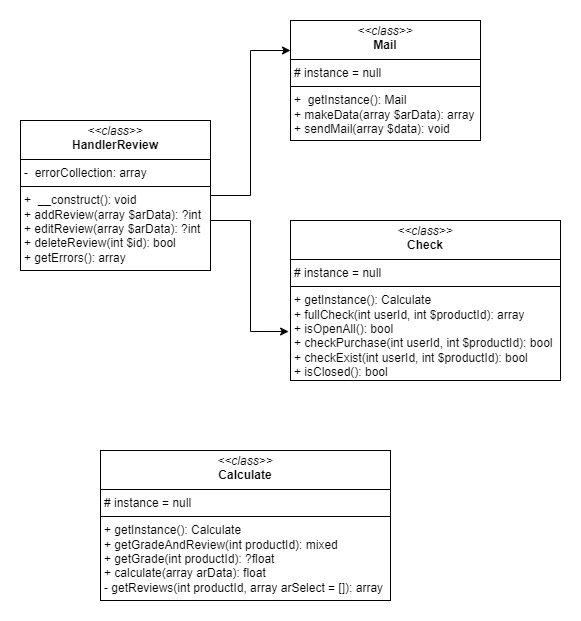

The diagram above was exported from draw.io. Its source (the exported page's mxGraphModel, read from the mxfile embedded in the PNG):
<mxGraphModel dx="1393" dy="796" grid="1" gridSize="10" guides="1" tooltips="1" connect="1" arrows="1" fold="1" page="1" pageScale="1" pageWidth="827" pageHeight="1169" math="0" shadow="0">
  <root>
    <mxCell id="0" />
    <mxCell id="1" parent="0" />
    <mxCell id="8mRVeOb3f65vT_rTU3z3-5" style="edgeStyle=orthogonalEdgeStyle;rounded=0;orthogonalLoop=1;jettySize=auto;html=1;entryX=0;entryY=0.25;entryDx=0;entryDy=0;" edge="1" parent="1" source="8mRVeOb3f65vT_rTU3z3-1" target="8mRVeOb3f65vT_rTU3z3-2">
      <mxGeometry relative="1" as="geometry" />
    </mxCell>
    <mxCell id="8mRVeOb3f65vT_rTU3z3-1" value="&lt;p style=&quot;margin:0px;margin-top:4px;text-align:center;&quot;&gt;&lt;i&gt;&amp;lt;&amp;lt;class&amp;gt;&amp;gt;&lt;/i&gt;&lt;br&gt;&lt;b&gt;HandlerReview&lt;/b&gt;&lt;br&gt;&lt;/p&gt;&lt;hr size=&quot;1&quot; style=&quot;border-style:solid;&quot;&gt;&lt;p style=&quot;margin:0px;margin-left:4px;&quot;&gt;-&amp;nbsp; errorCollection: array&lt;br&gt;&lt;/p&gt;&lt;hr size=&quot;1&quot; style=&quot;border-style:solid;&quot;&gt;&lt;p style=&quot;margin:0px;margin-left:4px;&quot;&gt;+&amp;nbsp; __construct(): void&lt;/p&gt;&lt;p style=&quot;margin:0px;margin-left:4px;&quot;&gt;+ addReview(array $arData): ?int&lt;/p&gt;&lt;p style=&quot;margin:0px;margin-left:4px;&quot;&gt;+ editReview(array $arData): ?int&lt;/p&gt;&lt;p style=&quot;margin:0px;margin-left:4px;&quot;&gt;+ deleteReview(int $id): bool&lt;/p&gt;&lt;p style=&quot;margin:0px;margin-left:4px;&quot;&gt;+ getErrors(): array&lt;/p&gt;" style="verticalAlign=top;align=left;overflow=fill;html=1;whiteSpace=wrap;" vertex="1" parent="1">
      <mxGeometry x="20" y="120" width="190" height="150" as="geometry" />
    </mxCell>
    <mxCell id="8mRVeOb3f65vT_rTU3z3-2" value="&lt;p style=&quot;margin:0px;margin-top:4px;text-align:center;&quot;&gt;&lt;i&gt;&amp;lt;&amp;lt;class&amp;gt;&amp;gt;&lt;/i&gt;&lt;br&gt;&lt;b&gt;Mail&lt;/b&gt;&lt;/p&gt;&lt;hr size=&quot;1&quot; style=&quot;border-style:solid;&quot;&gt;&lt;p style=&quot;margin:0px;margin-left:4px;&quot;&gt;# instance = null&lt;br&gt;&lt;/p&gt;&lt;hr size=&quot;1&quot; style=&quot;border-style:solid;&quot;&gt;&lt;p style=&quot;margin:0px;margin-left:4px;&quot;&gt;+&amp;nbsp; getInstance(): Mail&lt;/p&gt;&lt;p style=&quot;margin:0px;margin-left:4px;&quot;&gt;+ makeData(array $arData): array&lt;/p&gt;&lt;p style=&quot;margin:0px;margin-left:4px;&quot;&gt;+ sendMail(array $data): void&lt;/p&gt;" style="verticalAlign=top;align=left;overflow=fill;html=1;whiteSpace=wrap;" vertex="1" parent="1">
      <mxGeometry x="290" y="20" width="190" height="120" as="geometry" />
    </mxCell>
    <mxCell id="8mRVeOb3f65vT_rTU3z3-3" value="&lt;p style=&quot;margin:0px;margin-top:4px;text-align:center;&quot;&gt;&lt;i&gt;&amp;lt;&amp;lt;class&amp;gt;&amp;gt;&lt;/i&gt;&lt;br&gt;&lt;b&gt;Check&lt;/b&gt;&lt;/p&gt;&lt;hr size=&quot;1&quot; style=&quot;border-style:solid;&quot;&gt;&lt;p style=&quot;margin:0px;margin-left:4px;&quot;&gt;# instance = null&lt;br&gt;&lt;/p&gt;&lt;hr size=&quot;1&quot; style=&quot;border-style:solid;&quot;&gt;&lt;p style=&quot;margin:0px;margin-left:4px;&quot;&gt;+ getInstance(): Calculate&lt;/p&gt;&lt;p style=&quot;margin:0px;margin-left:4px;&quot;&gt;+ fullCheck(int userId, int $productId): array&lt;/p&gt;&lt;p style=&quot;margin:0px;margin-left:4px;&quot;&gt;+ isOpenAll(): bool&lt;/p&gt;&lt;p style=&quot;margin:0px;margin-left:4px;&quot;&gt;+ checkPurchase(int userId, int $productId): bool&lt;/p&gt;&lt;p style=&quot;margin:0px;margin-left:4px;&quot;&gt;+ checkExist(int userId, int $productId): bool&lt;/p&gt;&lt;p style=&quot;margin:0px;margin-left:4px;&quot;&gt;+ isClosed(): bool&lt;/p&gt;" style="verticalAlign=top;align=left;overflow=fill;html=1;whiteSpace=wrap;" vertex="1" parent="1">
      <mxGeometry x="290" y="220" width="270" height="160" as="geometry" />
    </mxCell>
    <mxCell id="8mRVeOb3f65vT_rTU3z3-4" value="&lt;p style=&quot;margin:0px;margin-top:4px;text-align:center;&quot;&gt;&lt;i&gt;&amp;lt;&amp;lt;class&amp;gt;&amp;gt;&lt;/i&gt;&lt;br&gt;&lt;b&gt;Calculate&lt;/b&gt;&lt;br&gt;&lt;/p&gt;&lt;hr size=&quot;1&quot; style=&quot;border-style:solid;&quot;&gt;&lt;p style=&quot;margin:0px;margin-left:4px;&quot;&gt;# instance = null&lt;br&gt;&lt;/p&gt;&lt;hr size=&quot;1&quot; style=&quot;border-style:solid;&quot;&gt;&lt;p style=&quot;margin:0px;margin-left:4px;&quot;&gt;+ getInstance(): Calculate&lt;/p&gt;&lt;p style=&quot;margin:0px;margin-left:4px;&quot;&gt;+ getGradeAndReview(int productId): mixed&lt;/p&gt;&lt;p style=&quot;margin:0px;margin-left:4px;&quot;&gt;+ getGrade(int productId): ?float&lt;/p&gt;&lt;p style=&quot;margin:0px;margin-left:4px;&quot;&gt;+ calculate(array arData): float&lt;/p&gt;&lt;p style=&quot;margin:0px;margin-left:4px;&quot;&gt;- getReviews(int productId, array arSelect = []): array&lt;/p&gt;" style="verticalAlign=top;align=left;overflow=fill;html=1;whiteSpace=wrap;" vertex="1" parent="1">
      <mxGeometry x="100" y="450" width="290" height="150" as="geometry" />
    </mxCell>
    <mxCell id="8mRVeOb3f65vT_rTU3z3-6" style="edgeStyle=orthogonalEdgeStyle;rounded=0;orthogonalLoop=1;jettySize=auto;html=1;entryX=-0.007;entryY=0.694;entryDx=0;entryDy=0;entryPerimeter=0;" edge="1" parent="1" source="8mRVeOb3f65vT_rTU3z3-1" target="8mRVeOb3f65vT_rTU3z3-3">
      <mxGeometry relative="1" as="geometry">
        <Array as="points">
          <mxPoint x="250" y="220" />
          <mxPoint x="250" y="331" />
        </Array>
      </mxGeometry>
    </mxCell>
  </root>
</mxGraphModel>